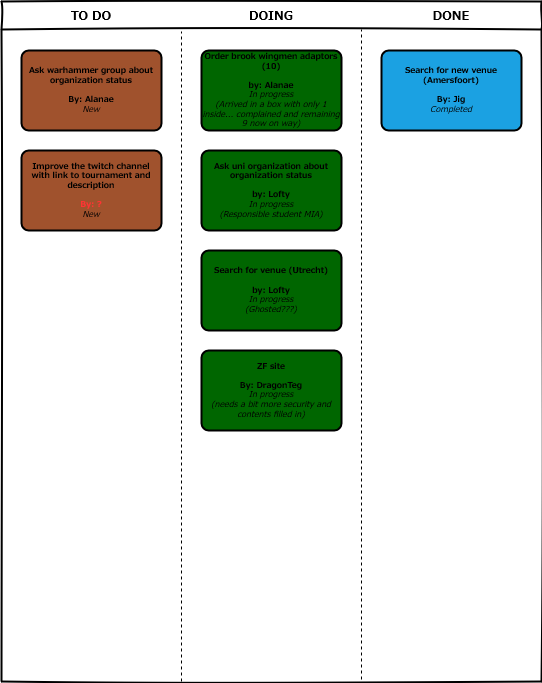

The diagram above was exported from draw.io. Its source (the exported page's mxGraphModel, read from the mxfile embedded in the PNG):
<mxGraphModel dx="2074" dy="1181" grid="1" gridSize="10" guides="1" tooltips="1" connect="1" arrows="1" fold="1" page="1" pageScale="1" pageWidth="850" pageHeight="1100" math="0" shadow="0">
  <root>
    <mxCell id="0" />
    <mxCell id="1" parent="0" />
    <mxCell id="_5mSTuPxr-ZiKRkBDSY7-1" value="" style="swimlane;fontStyle=2;childLayout=stackLayout;horizontal=1;startSize=28;horizontalStack=1;resizeParent=1;resizeParentMax=0;resizeLast=0;collapsible=0;marginBottom=0;swimlaneFillColor=none;fontFamily=Permanent Marker;fontSize=16;points=[];verticalAlign=top;stackBorder=0;resizable=1;strokeWidth=2;sketch=1;disableMultiStroke=1;" parent="1" vertex="1">
      <mxGeometry x="160" y="80" width="540" height="680" as="geometry" />
    </mxCell>
    <object label="TO DO" status="New" id="_5mSTuPxr-ZiKRkBDSY7-2">
      <mxCell style="swimlane;strokeWidth=2;fontFamily=Permanent Marker;html=0;startSize=1;verticalAlign=bottom;spacingBottom=5;points=[];childLayout=stackLayout;stackBorder=20;stackSpacing=20;resizeLast=0;resizeParent=1;horizontalStack=0;collapsible=0;sketch=1;strokeColor=none;fillStyle=solid;fillColor=#A0522D;" parent="_5mSTuPxr-ZiKRkBDSY7-1" vertex="1">
        <mxGeometry y="28" width="180" height="652" as="geometry" />
      </mxCell>
    </object>
    <object label="&lt;div&gt;Ask warhammer group about organization status&lt;/div&gt;&lt;div&gt;&lt;br&gt;&lt;/div&gt;&lt;div&gt;By: Alanae&lt;br&gt;&lt;/div&gt;&lt;span style=&quot;font-weight: normal; font-size: 8px;&quot;&gt;&lt;i style=&quot;font-size: 8px;&quot;&gt;&lt;font style=&quot;font-size: 8px;&quot;&gt;%status%&lt;/font&gt;&lt;/i&gt;&lt;/span&gt;" placeholders="1" id="_5mSTuPxr-ZiKRkBDSY7-4">
      <mxCell style="whiteSpace=wrap;html=1;strokeWidth=2;fillColor=swimlane;fontStyle=1;spacingTop=0;rounded=1;arcSize=9;points=[];fontFamily=Permanent Marker;hachureGap=8;fillWeight=1;fontSize=8;" parent="_5mSTuPxr-ZiKRkBDSY7-2" vertex="1">
        <mxGeometry x="20" y="21" width="140" height="80" as="geometry" />
      </mxCell>
    </object>
    <object label="&lt;div&gt;Improve the twitch channel with link to tournament and description&lt;br&gt;&lt;/div&gt;&lt;div&gt;&lt;br&gt;&lt;/div&gt;&lt;div&gt;&lt;font color=&quot;#FF3333&quot;&gt;By: ?&lt;/font&gt;&lt;br&gt;&lt;/div&gt;&lt;span style=&quot;font-weight: normal; font-size: 8px;&quot;&gt;&lt;i style=&quot;font-size: 8px;&quot;&gt;&lt;font style=&quot;font-size: 8px;&quot;&gt;%status%&lt;/font&gt;&lt;/i&gt;&lt;/span&gt;" placeholders="1" id="avjUjYbLQLkYS0CRKgYx-1">
      <mxCell style="whiteSpace=wrap;html=1;strokeWidth=2;fillColor=swimlane;fontStyle=1;spacingTop=0;rounded=1;arcSize=9;points=[];fontFamily=Permanent Marker;hachureGap=8;fillWeight=1;fontSize=8;" parent="_5mSTuPxr-ZiKRkBDSY7-2" vertex="1">
        <mxGeometry x="20" y="121" width="140" height="80" as="geometry" />
      </mxCell>
    </object>
    <object label="DOING" status="In progress" id="_5mSTuPxr-ZiKRkBDSY7-6">
      <mxCell style="swimlane;strokeWidth=2;fontFamily=Permanent Marker;html=0;startSize=1;verticalAlign=bottom;spacingBottom=5;points=[];childLayout=stackLayout;stackBorder=20;stackSpacing=20;resizeLast=0;resizeParent=1;horizontalStack=0;collapsible=0;sketch=1;strokeColor=none;fillStyle=solid;fillColor=#006600;" parent="_5mSTuPxr-ZiKRkBDSY7-1" vertex="1">
        <mxGeometry x="180" y="28" width="180" height="652" as="geometry" />
      </mxCell>
    </object>
    <object label="&lt;div&gt;Order brook wingmen adaptors (10)&lt;/div&gt;&lt;div&gt;&lt;br&gt;&lt;/div&gt;&lt;div&gt;by: Alanae&lt;br&gt;&lt;/div&gt;&lt;div&gt;&lt;span style=&quot;font-weight: normal; font-size: 8px;&quot;&gt;&lt;i style=&quot;font-size: 8px;&quot;&gt;&lt;font style=&quot;font-size: 8px;&quot;&gt;%status%&lt;/font&gt;&lt;/i&gt;&lt;/span&gt;&lt;/div&gt;&lt;div&gt;&lt;span style=&quot;font-weight: normal; font-size: 8px;&quot;&gt;&lt;i style=&quot;font-size: 8px;&quot;&gt;&lt;font style=&quot;font-size: 8px;&quot;&gt;(Arrived in a box with only 1 inside... complained and remaining 9 now on way)&lt;br&gt;&lt;/font&gt;&lt;/i&gt;&lt;/span&gt;&lt;/div&gt;" placeholders="1" id="_5mSTuPxr-ZiKRkBDSY7-7">
      <mxCell style="whiteSpace=wrap;html=1;strokeWidth=2;fillColor=swimlane;fontStyle=1;spacingTop=0;rounded=1;arcSize=9;points=[];fontFamily=Permanent Marker;hachureGap=8;fillWeight=1;fontSize=8;" parent="_5mSTuPxr-ZiKRkBDSY7-6" vertex="1">
        <mxGeometry x="20" y="21" width="140" height="80" as="geometry" />
      </mxCell>
    </object>
    <object label="&lt;div style=&quot;font-size: 8px;&quot;&gt;Ask uni organization about organization status&lt;/div&gt;&lt;div style=&quot;font-size: 8px;&quot;&gt;&lt;br&gt;&lt;/div&gt;&lt;div style=&quot;font-size: 8px;&quot;&gt;by: Lofty&lt;br style=&quot;font-size: 8px;&quot;&gt;&lt;/div&gt;&lt;div&gt;&lt;span style=&quot;font-weight: normal; font-size: 8px;&quot;&gt;&lt;i style=&quot;font-size: 8px;&quot;&gt;&lt;font style=&quot;font-size: 8px;&quot;&gt;%status%&lt;/font&gt;&lt;/i&gt;&lt;/span&gt;&lt;/div&gt;&lt;div&gt;&lt;span style=&quot;font-weight: normal; font-size: 8px;&quot;&gt;&lt;i style=&quot;font-size: 8px;&quot;&gt;&lt;font style=&quot;font-size: 8px;&quot;&gt;(Responsible student MIA)&lt;br&gt;&lt;/font&gt;&lt;/i&gt;&lt;/span&gt;&lt;/div&gt;&lt;div&gt;&lt;span style=&quot;font-weight: normal; font-size: 8px;&quot;&gt;&lt;/span&gt;&lt;/div&gt;" placeholders="1" id="_5mSTuPxr-ZiKRkBDSY7-3">
      <mxCell style="whiteSpace=wrap;html=1;strokeWidth=2;fillColor=swimlane;fontStyle=1;spacingTop=0;rounded=1;arcSize=9;points=[];fontFamily=Permanent Marker;hachureGap=8;fillWeight=1;fontSize=8;" parent="_5mSTuPxr-ZiKRkBDSY7-6" vertex="1">
        <mxGeometry x="20" y="121" width="140" height="80" as="geometry" />
      </mxCell>
    </object>
    <object label="&lt;div style=&quot;font-size: 8px;&quot;&gt;Search for venue (Utrecht)&lt;br&gt;&lt;/div&gt;&lt;div style=&quot;font-size: 8px;&quot;&gt;&lt;br&gt;&lt;/div&gt;&lt;div style=&quot;font-size: 8px;&quot;&gt;by: Lofty&lt;br style=&quot;font-size: 8px;&quot;&gt;&lt;/div&gt;&lt;div&gt;&lt;span style=&quot;font-weight: normal; font-size: 8px;&quot;&gt;&lt;i style=&quot;font-size: 8px;&quot;&gt;&lt;font style=&quot;font-size: 8px;&quot;&gt;%status%&lt;/font&gt;&lt;/i&gt;&lt;/span&gt;&lt;/div&gt;&lt;div&gt;&lt;span style=&quot;font-weight: normal; font-size: 8px;&quot;&gt;&lt;i style=&quot;font-size: 8px;&quot;&gt;&lt;font style=&quot;font-size: 8px;&quot;&gt;(Ghosted???)&lt;br&gt;&lt;/font&gt;&lt;/i&gt;&lt;/span&gt;&lt;/div&gt;&lt;div&gt;&lt;span style=&quot;font-weight: normal; font-size: 8px;&quot;&gt;&lt;/span&gt;&lt;/div&gt;" placeholders="1" id="4aZLso3jPQ6YKHKXeA6Z-10">
      <mxCell style="whiteSpace=wrap;html=1;strokeWidth=2;fillColor=swimlane;fontStyle=1;spacingTop=0;rounded=1;arcSize=9;points=[];fontFamily=Permanent Marker;hachureGap=8;fillWeight=1;fontSize=8;" parent="_5mSTuPxr-ZiKRkBDSY7-6" vertex="1">
        <mxGeometry x="20" y="221" width="140" height="80" as="geometry" />
      </mxCell>
    </object>
    <object label="&lt;div&gt;ZF site&lt;br&gt;&lt;/div&gt;&lt;div&gt;&lt;br&gt;&lt;/div&gt;&lt;div&gt;By: DragonTeg&lt;br&gt;&lt;/div&gt;&lt;div&gt;&lt;span style=&quot;font-weight: normal; font-size: 8px;&quot;&gt;&lt;i style=&quot;font-size: 8px;&quot;&gt;&lt;font style=&quot;font-size: 8px;&quot;&gt;%status%&lt;/font&gt;&lt;/i&gt;&lt;/span&gt;&lt;/div&gt;&lt;div&gt;&lt;span style=&quot;font-weight: normal; font-size: 8px;&quot;&gt;&lt;i style=&quot;font-size: 8px;&quot;&gt;&lt;font style=&quot;font-size: 8px;&quot;&gt;(needs a bit more security and contents filled in)&lt;br&gt;&lt;/font&gt;&lt;/i&gt;&lt;/span&gt;&lt;/div&gt;" placeholders="1" id="4aZLso3jPQ6YKHKXeA6Z-9">
      <mxCell style="whiteSpace=wrap;html=1;strokeWidth=2;fillColor=swimlane;fontStyle=1;spacingTop=0;rounded=1;arcSize=9;points=[];fontFamily=Permanent Marker;hachureGap=8;fillWeight=1;fontSize=8;" parent="_5mSTuPxr-ZiKRkBDSY7-6" vertex="1">
        <mxGeometry x="20" y="321" width="140" height="80" as="geometry" />
      </mxCell>
    </object>
    <object label="DONE" status="Completed" id="_5mSTuPxr-ZiKRkBDSY7-9">
      <mxCell style="swimlane;strokeWidth=2;fontFamily=Permanent Marker;html=0;startSize=1;verticalAlign=bottom;spacingBottom=5;points=[];childLayout=stackLayout;stackBorder=20;stackSpacing=20;resizeLast=0;resizeParent=1;horizontalStack=0;collapsible=0;sketch=1;strokeColor=none;fillStyle=solid;fillColor=#1BA1E2;" parent="_5mSTuPxr-ZiKRkBDSY7-1" vertex="1">
        <mxGeometry x="360" y="28" width="180" height="652" as="geometry" />
      </mxCell>
    </object>
    <mxCell id="4aZLso3jPQ6YKHKXeA6Z-6" value="" style="endArrow=none;dashed=1;html=1;rounded=0;" parent="_5mSTuPxr-ZiKRkBDSY7-9" edge="1">
      <mxGeometry width="50" height="50" relative="1" as="geometry">
        <mxPoint y="650" as="sourcePoint" />
        <mxPoint as="targetPoint" />
      </mxGeometry>
    </mxCell>
    <object label="&lt;div&gt;Search for new venue (Amersfoort)&lt;br&gt;&lt;/div&gt;&lt;div&gt;&lt;br&gt;&lt;/div&gt;&lt;div&gt;By: Jig&lt;br&gt;&lt;/div&gt;&lt;span style=&quot;font-weight: normal; font-size: 8px;&quot;&gt;&lt;i style=&quot;font-size: 8px;&quot;&gt;&lt;font style=&quot;font-size: 8px;&quot;&gt;%status%&lt;/font&gt;&lt;/i&gt;&lt;/span&gt;" placeholders="1" id="4aZLso3jPQ6YKHKXeA6Z-8">
      <mxCell style="whiteSpace=wrap;html=1;strokeWidth=2;fillColor=swimlane;fontStyle=1;spacingTop=0;rounded=1;arcSize=9;points=[];fontFamily=Permanent Marker;hachureGap=8;fillWeight=1;fontSize=8;" parent="_5mSTuPxr-ZiKRkBDSY7-9" vertex="1">
        <mxGeometry x="20" y="21" width="140" height="80" as="geometry" />
      </mxCell>
    </object>
    <mxCell id="4aZLso3jPQ6YKHKXeA6Z-5" value="" style="endArrow=none;dashed=1;html=1;rounded=0;" parent="1" edge="1">
      <mxGeometry width="50" height="50" relative="1" as="geometry">
        <mxPoint x="340" y="760" as="sourcePoint" />
        <mxPoint x="340" y="110" as="targetPoint" />
      </mxGeometry>
    </mxCell>
  </root>
</mxGraphModel>